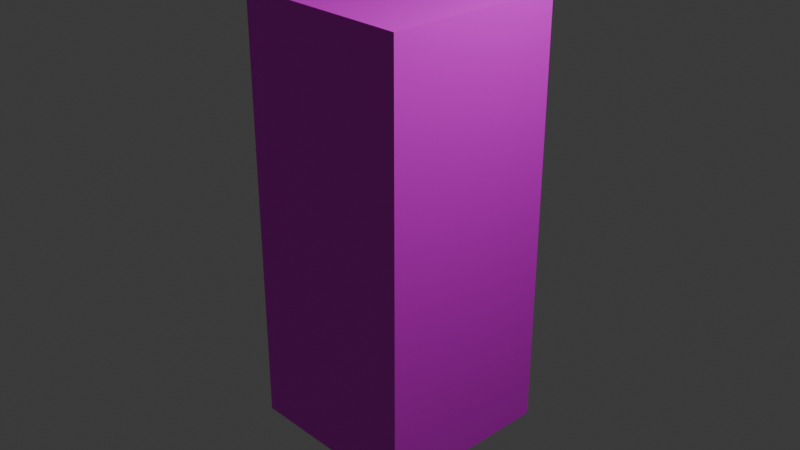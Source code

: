 # Source: tile0.blend  (saved by Blender 4.0.36; exported with 4.5.12 LTS)
import bpy
from mathutils import Matrix  # noqa: F401  (used for matrix-valued properties, if any)

bpy.ops.wm.read_factory_settings(use_empty=True)
scene = bpy.context.scene
scene.name = 'Scene'

# ---- collections
col_collection = bpy.data.collections.new('Collection'); scene.collection.children.link(col_collection)

# ---- images (referenced by path relative to the original .blend; pixels are not part of the script)
import os
ASSET_DIR = os.environ.get("B2B_ASSET_DIR", "")  # directory of the original .blend (textures are referenced by path, not embedded)
HERE = os.path.dirname(os.path.abspath(__file__))  # packed textures are extracted next to this script under _unpacked/

def load_image(name, relpath, width, height, colorspace="sRGB"):
    """Load a texture the original file referenced (path relative to the .blend, or extracted next to this script)."""
    p = next((c for c in (os.path.join(HERE, relpath), os.path.join(ASSET_DIR, relpath)) if relpath and os.path.exists(c)), "")
    if p:
        img = bpy.data.images.load(p, check_existing=True)
        img.name = name
    else:  # same state as the original file: an image datablock whose file is absent (Cycles renders it pink)
        img = bpy.data.images.new(name, width, height)
        img.source = "FILE"
        img.filepath = "//" + (relpath or name)
    img.colorspace_settings.name = colorspace
    return img
img_untitled = load_image('Untitled', 'tile0.png', 1024, 1024, 'sRGB')

# ---- materials (node trees are filled in below, after node groups)
mat_material = bpy.data.materials.new('Material')
mat_material.alpha_threshold = 0.0
mat_material.use_transparent_shadow = False
mat_material.roughness = 0.5
mat_material.line_color = (0.0, 0.0, 0.0, 1.0)

# ---- material node trees
mat_material.use_nodes = True; mat_material.node_tree.nodes.clear()
_N = mat_material.node_tree.nodes; _L = mat_material.node_tree.links
n0 = _N.new('ShaderNodeOutputMaterial'); n0.name = 'Material Output'; n0.location = (300, 300)
n1 = _N.new('ShaderNodeBsdfPrincipled'); n1.name = 'Principled BSDF'; n1.location = (10, 300)
n1.inputs[3].default_value = 1.45
n2 = _N.new('ShaderNodeTexImage'); n2.name = 'Image Texture'; n2.location = (-336, 230)
n2.image = img_untitled
_L.new(n1.outputs[0], n0.inputs[0])
_L.new(n2.outputs[0], n1.inputs[0])
n0.is_active_output = True

# ---- world
world_world = bpy.data.worlds.new('World'); scene.world = world_world
world_world.use_nodes = True; world_world.node_tree.nodes.clear()
_N = world_world.node_tree.nodes; _L = world_world.node_tree.links
n0 = _N.new('ShaderNodeOutputWorld'); n0.name = 'World Output'; n0.location = (300, 300)
n1 = _N.new('ShaderNodeBackground'); n1.name = 'Background'; n1.location = (10, 300)
n1.inputs[0].default_value = (0.05088, 0.05088, 0.05088, 1.0)
_L.new(n1.outputs[0], n0.inputs[0])
n0.is_active_output = True
world_world.color = (0.05088, 0.05088, 0.05088)
world_world.use_sun_shadow = False
world_world.sun_shadow_jitter_overblur = 0.0

# ---- cameras
cam_camera = bpy.data.cameras.new('Camera')
cam_camera.clip_end = 100.0
cam_camera.ortho_scale = 7.314

# ---- lights
light_light = bpy.data.lights.new('Light', 'POINT')
light_light.transmission_factor = 0.0
light_light.use_soft_falloff = False
light_light.energy = 1000.0
light_light.shadow_soft_size = 0.1
light_light.shadow_maximum_resolution = 0.006
light_light.use_absolute_resolution = True

# ---- meshes
me_cube = bpy.data.meshes.new('Cube')
me_cube.from_pydata([(1.0, 1.0, 1.0), (1.0, 1.0, -1.0), (1.0, -1.0, 1.0), (1.0, -1.0, -1.0), (-1.0, 1.0, 1.0), (-1.0, 1.0, -1.0), (-1.0, -1.0, 1.0), (-1.0, -1.0, -1.0)], [], [(0, 4, 6, 2), (3, 2, 6, 7), (7, 6, 4, 5), (5, 1, 3, 7), (1, 0, 2, 3), (5, 4, 0, 1)])
_uv = me_cube.uv_layers.new(name='UVMap')
_uv.uv.foreach_set('vector', [0.6066, 0.0601, 0.6066, 0.2732, 0.3934, 0.2732, 0.3934, 0.0601, 0.0601, 0.6066, 0.0601, 0.3934, 0.2732, 0.3934, 0.2732, 0.6066, 0.2732, 0.0601, 0.2732, 0.2732, 0.0601, 0.2732, 0.0601, 0.0601, 0.6066, 0.3934, 0.6066, 0.6066, 0.3934, 0.6066, 0.3934, 0.3934, 0.2732, 0.9399, 0.0601, 0.9399, 0.0601, 0.7268, 0.2732, 0.7268, 0.3934, 0.9399, 0.3934, 0.7268, 0.6066, 0.7268, 0.6066, 0.9399])
me_cube.materials.append(mat_material)
me_cube.use_mirror_vertex_groups = False
me_cube.update()

# ---- objects
ob_cube = bpy.data.objects.new('Cube', me_cube)
ob_light = bpy.data.objects.new('Light', light_light)
ob_camera = bpy.data.objects.new('Camera', cam_camera)

# ---- transforms, parenting, visibility, modifiers, constraints
ob_cube.location = (0.0, 0.0, 0.0)
ob_cube.scale = (1.0, 1.0, 2.364)
ob_cube.lock_rotations_4d = False
ob_cube.empty_display_type = 'ARROWS'
ob_cube.lineart.crease_threshold = 0.0
ob_light.location = (4.076, 1.005, 5.904)
ob_light.rotation_euler = (0.6503, 0.05522, 1.866)
ob_light.lock_rotations_4d = False
ob_light.empty_display_type = 'ARROWS'
ob_light.color = (0.0, 0.0, 0.0, 0.0)
ob_light.lineart.crease_threshold = 0.0
ob_camera.location = (7.359, -6.926, 4.958)
ob_camera.rotation_euler = (1.109, 0.0, 0.8149)
ob_camera.lock_rotations_4d = False
ob_camera.empty_display_type = 'ARROWS'
ob_camera.color = (0.0, 0.0, 0.0, 0.0)
ob_camera.display_type = 'WIRE'
ob_camera.lineart.crease_threshold = 0.0

# ---- collection membership
col_collection.objects.link(ob_cube)
col_collection.objects.link(ob_light)
col_collection.objects.link(ob_camera)

# ---- scene / render settings (as saved in the file)
scene.camera = ob_camera
scene.frame_start = 1; scene.frame_end = 250; scene.frame_set(1)
scene.render.engine = 'BLENDER_EEVEE_NEXT'
scene.cycles.sampling_pattern = 'TABULATED_SOBOL'
bpy.context.view_layer.update()
